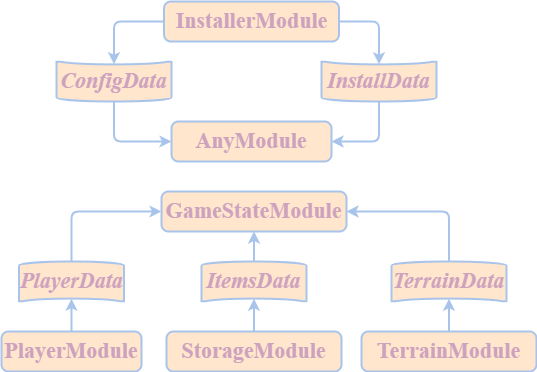

The diagram above was exported from draw.io. Its source (the exported page's mxGraphModel, read from the mxfile embedded in the PNG):
<mxGraphModel dx="1310" dy="819" grid="1" gridSize="10" guides="1" tooltips="1" connect="1" arrows="1" fold="1" page="1" pageScale="1" pageWidth="1169" pageHeight="827" math="0" shadow="0">
  <root>
    <mxCell id="0" />
    <mxCell id="1" parent="0" />
    <mxCell id="Bau23HHEuV97FUseU5D_-8" value="&lt;span style=&quot;font-style: normal;&quot;&gt;InstallerModule&lt;/span&gt;" style="rounded=1;whiteSpace=wrap;html=1;absoluteArcSize=1;arcSize=14;strokeWidth=2;fillColor=#ffe6cc;strokeColor=#A9C4EB;fontSize=22;align=center;verticalAlign=middle;fontFamily=Times New Roman;fontStyle=3;fontColor=#CDA2BE;" vertex="1" parent="1">
      <mxGeometry x="502.5" y="200" width="175" height="40" as="geometry" />
    </mxCell>
    <mxCell id="Bau23HHEuV97FUseU5D_-9" value="&lt;span style=&quot;font-style: normal;&quot;&gt;AnyModule&lt;/span&gt;" style="rounded=1;whiteSpace=wrap;html=1;absoluteArcSize=1;arcSize=14;strokeWidth=2;fillColor=#ffe6cc;strokeColor=#A9C4EB;fontSize=22;align=center;verticalAlign=middle;fontFamily=Times New Roman;fontStyle=3;fontColor=#CDA2BE;" vertex="1" parent="1">
      <mxGeometry x="510" y="320" width="160" height="40" as="geometry" />
    </mxCell>
    <mxCell id="Bau23HHEuV97FUseU5D_-10" style="edgeStyle=orthogonalEdgeStyle;rounded=1;orthogonalLoop=1;jettySize=auto;html=1;exitX=0;exitY=0.5;exitDx=0;exitDy=0;exitPerimeter=0;entryX=0;entryY=0.5;entryDx=0;entryDy=0;strokeColor=#A9C4EB;strokeWidth=2;align=center;verticalAlign=middle;arcSize=14;fontFamily=Times New Roman;fontSize=22;fontColor=#CDA2BE;fontStyle=3;labelBackgroundColor=default;endArrow=classic;fillColor=#ffe6cc;" edge="1" parent="1" source="Bau23HHEuV97FUseU5D_-11" target="Bau23HHEuV97FUseU5D_-9">
      <mxGeometry relative="1" as="geometry" />
    </mxCell>
    <mxCell id="Bau23HHEuV97FUseU5D_-11" value="ConfigData" style="strokeWidth=2;html=1;shape=mxgraph.flowchart.stored_data;whiteSpace=wrap;rounded=1;strokeColor=#A9C4EB;align=center;verticalAlign=middle;arcSize=14;fontFamily=Times New Roman;fontSize=22;fontColor=#CDA2BE;fontStyle=3;labelBackgroundColor=none;fillColor=#ffe6cc;direction=north;" vertex="1" parent="1">
      <mxGeometry x="395" y="260" width="115" height="40" as="geometry" />
    </mxCell>
    <mxCell id="Bau23HHEuV97FUseU5D_-12" style="edgeStyle=orthogonalEdgeStyle;rounded=1;orthogonalLoop=1;jettySize=auto;html=1;exitX=0;exitY=0.5;exitDx=0;exitDy=0;exitPerimeter=0;entryX=1;entryY=0.5;entryDx=0;entryDy=0;strokeColor=#A9C4EB;strokeWidth=2;align=center;verticalAlign=middle;arcSize=14;fontFamily=Times New Roman;fontSize=22;fontColor=#CDA2BE;fontStyle=3;labelBackgroundColor=default;endArrow=classic;fillColor=#ffe6cc;" edge="1" parent="1" source="Bau23HHEuV97FUseU5D_-13" target="Bau23HHEuV97FUseU5D_-9">
      <mxGeometry relative="1" as="geometry" />
    </mxCell>
    <mxCell id="Bau23HHEuV97FUseU5D_-13" value="InstallData" style="strokeWidth=2;html=1;shape=mxgraph.flowchart.stored_data;whiteSpace=wrap;rounded=1;strokeColor=#A9C4EB;align=center;verticalAlign=middle;arcSize=14;fontFamily=Times New Roman;fontSize=22;fontColor=#CDA2BE;fontStyle=3;labelBackgroundColor=none;fillColor=#ffe6cc;direction=north;" vertex="1" parent="1">
      <mxGeometry x="660" y="260" width="115" height="40" as="geometry" />
    </mxCell>
    <mxCell id="Bau23HHEuV97FUseU5D_-14" style="edgeStyle=orthogonalEdgeStyle;rounded=1;orthogonalLoop=1;jettySize=auto;html=1;exitX=1;exitY=0.5;exitDx=0;exitDy=0;entryX=0.93;entryY=0.5;entryDx=0;entryDy=0;entryPerimeter=0;strokeColor=#A9C4EB;strokeWidth=2;align=center;verticalAlign=middle;arcSize=14;fontFamily=Times New Roman;fontSize=22;fontColor=#CDA2BE;fontStyle=3;labelBackgroundColor=default;endArrow=classic;fillColor=#ffe6cc;" edge="1" parent="1" source="Bau23HHEuV97FUseU5D_-8" target="Bau23HHEuV97FUseU5D_-13">
      <mxGeometry relative="1" as="geometry" />
    </mxCell>
    <mxCell id="Bau23HHEuV97FUseU5D_-15" style="edgeStyle=orthogonalEdgeStyle;rounded=1;orthogonalLoop=1;jettySize=auto;html=1;exitX=0;exitY=0.5;exitDx=0;exitDy=0;entryX=0.93;entryY=0.5;entryDx=0;entryDy=0;entryPerimeter=0;strokeColor=#A9C4EB;strokeWidth=2;align=center;verticalAlign=middle;arcSize=14;fontFamily=Times New Roman;fontSize=22;fontColor=#CDA2BE;fontStyle=3;labelBackgroundColor=default;endArrow=classic;fillColor=#ffe6cc;" edge="1" parent="1" source="Bau23HHEuV97FUseU5D_-8" target="Bau23HHEuV97FUseU5D_-11">
      <mxGeometry relative="1" as="geometry" />
    </mxCell>
    <mxCell id="Bau23HHEuV97FUseU5D_-16" value="&lt;span style=&quot;font-style: normal;&quot;&gt;GameStateModule&lt;/span&gt;" style="rounded=1;whiteSpace=wrap;html=1;absoluteArcSize=1;arcSize=14;strokeWidth=2;fillColor=#ffe6cc;strokeColor=#A9C4EB;fontSize=22;align=center;verticalAlign=middle;fontFamily=Times New Roman;fontStyle=3;fontColor=#CDA2BE;" vertex="1" parent="1">
      <mxGeometry x="500" y="390" width="185" height="40" as="geometry" />
    </mxCell>
    <mxCell id="Bau23HHEuV97FUseU5D_-17" value="&lt;span style=&quot;font-style: normal;&quot;&gt;PlayerModule&lt;/span&gt;" style="rounded=1;whiteSpace=wrap;html=1;absoluteArcSize=1;arcSize=14;strokeWidth=2;fillColor=#ffe6cc;strokeColor=#A9C4EB;fontSize=22;align=center;verticalAlign=middle;fontFamily=Times New Roman;fontStyle=3;fontColor=#CDA2BE;" vertex="1" parent="1">
      <mxGeometry x="340" y="530" width="140" height="40" as="geometry" />
    </mxCell>
    <mxCell id="Bau23HHEuV97FUseU5D_-18" value="&lt;span style=&quot;font-style: normal;&quot;&gt;StorageModule&lt;/span&gt;" style="rounded=1;whiteSpace=wrap;html=1;absoluteArcSize=1;arcSize=14;strokeWidth=2;fillColor=#ffe6cc;strokeColor=#A9C4EB;fontSize=22;align=center;verticalAlign=middle;fontFamily=Times New Roman;fontStyle=3;fontColor=#CDA2BE;" vertex="1" parent="1">
      <mxGeometry x="505" y="530" width="175" height="40" as="geometry" />
    </mxCell>
    <mxCell id="Bau23HHEuV97FUseU5D_-19" value="&lt;span style=&quot;font-style: normal;&quot;&gt;TerrainModule&lt;/span&gt;" style="rounded=1;whiteSpace=wrap;html=1;absoluteArcSize=1;arcSize=14;strokeWidth=2;fillColor=#ffe6cc;strokeColor=#A9C4EB;fontSize=22;align=center;verticalAlign=middle;fontFamily=Times New Roman;fontStyle=3;fontColor=#CDA2BE;" vertex="1" parent="1">
      <mxGeometry x="700" y="530" width="175" height="40" as="geometry" />
    </mxCell>
    <mxCell id="Bau23HHEuV97FUseU5D_-20" style="edgeStyle=orthogonalEdgeStyle;rounded=1;orthogonalLoop=1;jettySize=auto;html=1;exitX=0;exitY=0.5;exitDx=0;exitDy=0;exitPerimeter=0;entryX=0;entryY=0.5;entryDx=0;entryDy=0;strokeColor=#A9C4EB;strokeWidth=2;align=center;verticalAlign=middle;arcSize=14;fontFamily=Times New Roman;fontSize=22;fontColor=#CDA2BE;fontStyle=3;labelBackgroundColor=default;endArrow=classic;fillColor=#ffe6cc;" edge="1" parent="1" source="Bau23HHEuV97FUseU5D_-21" target="Bau23HHEuV97FUseU5D_-16">
      <mxGeometry relative="1" as="geometry" />
    </mxCell>
    <mxCell id="Bau23HHEuV97FUseU5D_-21" value="PlayerData" style="strokeWidth=2;html=1;shape=mxgraph.flowchart.stored_data;whiteSpace=wrap;rounded=1;strokeColor=#A9C4EB;align=center;verticalAlign=middle;arcSize=14;fontFamily=Times New Roman;fontSize=22;fontColor=#CDA2BE;fontStyle=3;labelBackgroundColor=none;fillColor=#ffe6cc;direction=south;" vertex="1" parent="1">
      <mxGeometry x="357.5" y="460" width="105" height="40" as="geometry" />
    </mxCell>
    <mxCell id="Bau23HHEuV97FUseU5D_-22" style="edgeStyle=orthogonalEdgeStyle;rounded=1;orthogonalLoop=1;jettySize=auto;html=1;exitX=0;exitY=0.5;exitDx=0;exitDy=0;exitPerimeter=0;entryX=0.5;entryY=1;entryDx=0;entryDy=0;strokeColor=#A9C4EB;strokeWidth=2;align=center;verticalAlign=middle;arcSize=14;fontFamily=Times New Roman;fontSize=22;fontColor=#CDA2BE;fontStyle=3;labelBackgroundColor=default;endArrow=classic;fillColor=#ffe6cc;" edge="1" parent="1" source="Bau23HHEuV97FUseU5D_-23" target="Bau23HHEuV97FUseU5D_-16">
      <mxGeometry relative="1" as="geometry" />
    </mxCell>
    <mxCell id="Bau23HHEuV97FUseU5D_-23" value="ItemsData" style="strokeWidth=2;html=1;shape=mxgraph.flowchart.stored_data;whiteSpace=wrap;rounded=1;strokeColor=#A9C4EB;align=center;verticalAlign=middle;arcSize=14;fontFamily=Times New Roman;fontSize=22;fontColor=#CDA2BE;fontStyle=3;labelBackgroundColor=none;fillColor=#ffe6cc;direction=south;" vertex="1" parent="1">
      <mxGeometry x="540" y="460" width="105" height="40" as="geometry" />
    </mxCell>
    <mxCell id="Bau23HHEuV97FUseU5D_-24" style="edgeStyle=orthogonalEdgeStyle;rounded=1;orthogonalLoop=1;jettySize=auto;html=1;exitX=0;exitY=0.5;exitDx=0;exitDy=0;exitPerimeter=0;entryX=1;entryY=0.5;entryDx=0;entryDy=0;strokeColor=#A9C4EB;strokeWidth=2;align=center;verticalAlign=middle;arcSize=14;fontFamily=Times New Roman;fontSize=22;fontColor=#CDA2BE;fontStyle=3;labelBackgroundColor=default;endArrow=classic;fillColor=#ffe6cc;" edge="1" parent="1" source="Bau23HHEuV97FUseU5D_-25" target="Bau23HHEuV97FUseU5D_-16">
      <mxGeometry relative="1" as="geometry" />
    </mxCell>
    <mxCell id="Bau23HHEuV97FUseU5D_-25" value="TerrainData" style="strokeWidth=2;html=1;shape=mxgraph.flowchart.stored_data;whiteSpace=wrap;rounded=1;strokeColor=#A9C4EB;align=center;verticalAlign=middle;arcSize=14;fontFamily=Times New Roman;fontSize=22;fontColor=#CDA2BE;fontStyle=3;labelBackgroundColor=none;fillColor=#ffe6cc;direction=south;" vertex="1" parent="1">
      <mxGeometry x="730" y="460" width="115" height="40" as="geometry" />
    </mxCell>
    <mxCell id="Bau23HHEuV97FUseU5D_-26" style="edgeStyle=orthogonalEdgeStyle;rounded=1;orthogonalLoop=1;jettySize=auto;html=1;exitX=0.5;exitY=0;exitDx=0;exitDy=0;entryX=0.93;entryY=0.5;entryDx=0;entryDy=0;entryPerimeter=0;strokeColor=#A9C4EB;strokeWidth=2;align=center;verticalAlign=middle;arcSize=14;fontFamily=Times New Roman;fontSize=22;fontColor=#CDA2BE;fontStyle=3;labelBackgroundColor=default;endArrow=classic;fillColor=#ffe6cc;" edge="1" parent="1" source="Bau23HHEuV97FUseU5D_-17" target="Bau23HHEuV97FUseU5D_-21">
      <mxGeometry relative="1" as="geometry" />
    </mxCell>
    <mxCell id="Bau23HHEuV97FUseU5D_-27" style="edgeStyle=orthogonalEdgeStyle;rounded=1;orthogonalLoop=1;jettySize=auto;html=1;exitX=0.5;exitY=0;exitDx=0;exitDy=0;entryX=0.93;entryY=0.5;entryDx=0;entryDy=0;entryPerimeter=0;strokeColor=#A9C4EB;strokeWidth=2;align=center;verticalAlign=middle;arcSize=14;fontFamily=Times New Roman;fontSize=22;fontColor=#CDA2BE;fontStyle=3;labelBackgroundColor=default;endArrow=classic;fillColor=#ffe6cc;" edge="1" parent="1" source="Bau23HHEuV97FUseU5D_-18" target="Bau23HHEuV97FUseU5D_-23">
      <mxGeometry relative="1" as="geometry" />
    </mxCell>
    <mxCell id="Bau23HHEuV97FUseU5D_-28" style="edgeStyle=orthogonalEdgeStyle;rounded=1;orthogonalLoop=1;jettySize=auto;html=1;exitX=0.5;exitY=0;exitDx=0;exitDy=0;entryX=0.93;entryY=0.5;entryDx=0;entryDy=0;entryPerimeter=0;strokeColor=#A9C4EB;strokeWidth=2;align=center;verticalAlign=middle;arcSize=14;fontFamily=Times New Roman;fontSize=22;fontColor=#CDA2BE;fontStyle=3;labelBackgroundColor=default;endArrow=classic;fillColor=#ffe6cc;" edge="1" parent="1" source="Bau23HHEuV97FUseU5D_-19" target="Bau23HHEuV97FUseU5D_-25">
      <mxGeometry relative="1" as="geometry" />
    </mxCell>
  </root>
</mxGraphModel>